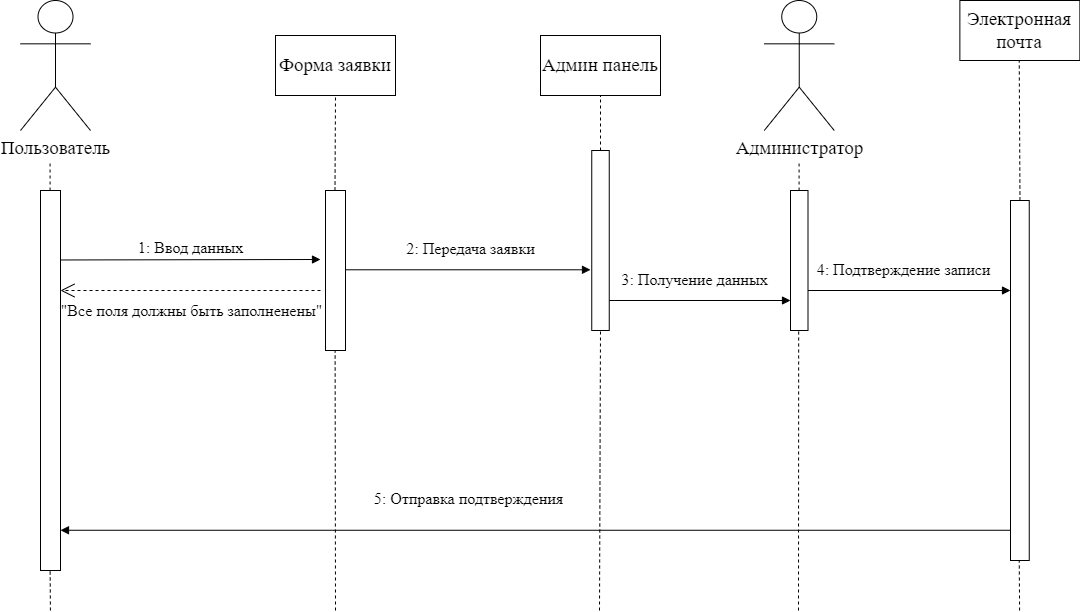

The diagram above was exported from draw.io. Its source (the exported page's mxGraphModel, read from the mxfile embedded in the PNG):
<mxGraphModel dx="1050" dy="629" grid="1" gridSize="10" guides="1" tooltips="1" connect="1" arrows="1" fold="1" page="1" pageScale="1" pageWidth="1654" pageHeight="1169" math="0" shadow="0">
  <root>
    <mxCell id="0" />
    <mxCell id="1" parent="0" />
    <mxCell id="jt-hk_Z8EN9HKalKaF8k-11" value="&lt;font style=&quot;font-size: 19px;&quot; face=&quot;Times New Roman&quot;&gt;Форма заявки&lt;/font&gt;" style="rounded=0;whiteSpace=wrap;html=1;" parent="1" vertex="1">
      <mxGeometry x="285" y="75" width="120" height="60" as="geometry" />
    </mxCell>
    <mxCell id="jt-hk_Z8EN9HKalKaF8k-12" value="" style="html=1;points=[[0,0,0,0,5],[0,1,0,0,-5],[1,0,0,0,5],[1,1,0,0,-5]];perimeter=orthogonalPerimeter;outlineConnect=0;targetShapes=umlLifeline;portConstraint=eastwest;newEdgeStyle={&quot;curved&quot;:0,&quot;rounded&quot;:0};" parent="1" vertex="1">
      <mxGeometry x="335" y="230" width="20" height="160" as="geometry" />
    </mxCell>
    <mxCell id="jt-hk_Z8EN9HKalKaF8k-14" value="" style="endArrow=none;dashed=1;html=1;rounded=0;entryX=0.5;entryY=1;entryDx=0;entryDy=0;" parent="1" target="jt-hk_Z8EN9HKalKaF8k-11" edge="1">
      <mxGeometry width="50" height="50" relative="1" as="geometry">
        <mxPoint x="344.5" y="230" as="sourcePoint" />
        <mxPoint x="344.5" y="200" as="targetPoint" />
      </mxGeometry>
    </mxCell>
    <mxCell id="jt-hk_Z8EN9HKalKaF8k-15" value="" style="endArrow=none;dashed=1;html=1;rounded=0;" parent="1" edge="1">
      <mxGeometry width="50" height="50" relative="1" as="geometry">
        <mxPoint x="345" y="650" as="sourcePoint" />
        <mxPoint x="344.63" y="390" as="targetPoint" />
      </mxGeometry>
    </mxCell>
    <mxCell id="jt-hk_Z8EN9HKalKaF8k-16" value="" style="endArrow=none;dashed=1;html=1;rounded=0;" parent="1" source="jt-hk_Z8EN9HKalKaF8k-19" edge="1">
      <mxGeometry width="50" height="50" relative="1" as="geometry">
        <mxPoint x="609.71" y="130" as="sourcePoint" />
        <mxPoint x="609.71" y="100" as="targetPoint" />
      </mxGeometry>
    </mxCell>
    <mxCell id="jt-hk_Z8EN9HKalKaF8k-17" value="" style="html=1;points=[[0,0,0,0,5],[0,1,0,0,-5],[1,0,0,0,5],[1,1,0,0,-5]];perimeter=orthogonalPerimeter;outlineConnect=0;targetShapes=umlLifeline;portConstraint=eastwest;newEdgeStyle={&quot;curved&quot;:0,&quot;rounded&quot;:0};" parent="1" vertex="1">
      <mxGeometry x="601.25" y="190" width="17.5" height="180" as="geometry" />
    </mxCell>
    <mxCell id="HL-uwNx9ETDKFKiIYfY5-1" value="&lt;font face=&quot;Times New Roman&quot; style=&quot;font-size: 16px;&quot;&gt;2: Передача заявки&lt;/font&gt;" style="html=1;verticalAlign=bottom;endArrow=block;curved=0;rounded=0;" parent="1" edge="1">
      <mxGeometry x="0.0204" y="9" width="80" relative="1" as="geometry">
        <mxPoint x="355" y="309.29" as="sourcePoint" />
        <mxPoint x="600" y="309.29" as="targetPoint" />
        <mxPoint as="offset" />
      </mxGeometry>
    </mxCell>
    <mxCell id="HL-uwNx9ETDKFKiIYfY5-9" value="&lt;font style=&quot;font-size: 19px;&quot; face=&quot;Times New Roman&quot;&gt;Пользователь&lt;/font&gt;" style="shape=umlActor;verticalLabelPosition=bottom;verticalAlign=top;html=1;outlineConnect=0;" parent="1" vertex="1">
      <mxGeometry x="30" y="40" width="70" height="130" as="geometry" />
    </mxCell>
    <mxCell id="HL-uwNx9ETDKFKiIYfY5-11" value="&lt;font style=&quot;font-size: 19px;&quot; face=&quot;Times New Roman&quot;&gt;Электронная почта&lt;/font&gt;" style="rounded=0;whiteSpace=wrap;html=1;" parent="1" vertex="1">
      <mxGeometry x="969.3700000000001" y="40" width="120" height="60" as="geometry" />
    </mxCell>
    <mxCell id="HL-uwNx9ETDKFKiIYfY5-13" value="" style="endArrow=none;dashed=1;html=1;rounded=0;" parent="1" edge="1">
      <mxGeometry width="50" height="50" relative="1" as="geometry">
        <mxPoint x="1029.46" y="240" as="sourcePoint" />
        <mxPoint x="1028.75" y="100" as="targetPoint" />
      </mxGeometry>
    </mxCell>
    <mxCell id="HL-uwNx9ETDKFKiIYfY5-14" value="" style="html=1;points=[[0,0,0,0,5],[0,1,0,0,-5],[1,0,0,0,5],[1,1,0,0,-5]];perimeter=orthogonalPerimeter;outlineConnect=0;targetShapes=umlLifeline;portConstraint=eastwest;newEdgeStyle={&quot;curved&quot;:0,&quot;rounded&quot;:0};" parent="1" vertex="1">
      <mxGeometry x="800" y="230" width="17.5" height="140" as="geometry" />
    </mxCell>
    <mxCell id="HL-uwNx9ETDKFKiIYfY5-16" value="&lt;font face=&quot;Times New Roman&quot; style=&quot;font-size: 16px;&quot;&gt;3: Получение данных&lt;/font&gt;" style="html=1;verticalAlign=bottom;endArrow=block;curved=0;rounded=0;" parent="1" edge="1">
      <mxGeometry x="-0.0588" y="9" width="80" relative="1" as="geometry">
        <mxPoint x="618.75" y="340" as="sourcePoint" />
        <mxPoint x="800" y="340" as="targetPoint" />
        <mxPoint as="offset" />
      </mxGeometry>
    </mxCell>
    <mxCell id="HL-uwNx9ETDKFKiIYfY5-17" value="" style="html=1;points=[[0,0,0,0,5],[0,1,0,0,-5],[1,0,0,0,5],[1,1,0,0,-5]];perimeter=orthogonalPerimeter;outlineConnect=0;targetShapes=umlLifeline;portConstraint=eastwest;newEdgeStyle={&quot;curved&quot;:0,&quot;rounded&quot;:0};" parent="1" vertex="1">
      <mxGeometry x="1020" y="240" width="18.75" height="360" as="geometry" />
    </mxCell>
    <mxCell id="HL-uwNx9ETDKFKiIYfY5-24" value="&lt;font face=&quot;Times New Roman&quot; style=&quot;font-size: 16px;&quot;&gt;5: Отправка подтверждения&amp;nbsp;&lt;/font&gt;" style="html=1;verticalAlign=bottom;endArrow=block;curved=0;rounded=0;exitX=0.007;exitY=0.916;exitDx=0;exitDy=0;exitPerimeter=0;" parent="1" source="HL-uwNx9ETDKFKiIYfY5-17" target="HL-uwNx9ETDKFKiIYfY5-40" edge="1">
      <mxGeometry x="0.137" y="-20" width="80" relative="1" as="geometry">
        <mxPoint x="1010" y="570" as="sourcePoint" />
        <mxPoint x="686.25" y="570" as="targetPoint" />
        <mxPoint as="offset" />
      </mxGeometry>
    </mxCell>
    <mxCell id="HL-uwNx9ETDKFKiIYfY5-32" value="" style="endArrow=none;dashed=1;html=1;rounded=0;" parent="1" edge="1">
      <mxGeometry width="50" height="50" relative="1" as="geometry">
        <mxPoint x="1029.08" y="650" as="sourcePoint" />
        <mxPoint x="1028.75" y="600" as="targetPoint" />
      </mxGeometry>
    </mxCell>
    <mxCell id="HL-uwNx9ETDKFKiIYfY5-36" value="" style="endArrow=none;dashed=1;html=1;rounded=0;" parent="1" edge="1">
      <mxGeometry width="50" height="50" relative="1" as="geometry">
        <mxPoint x="609" y="650" as="sourcePoint" />
        <mxPoint x="610" y="370" as="targetPoint" />
      </mxGeometry>
    </mxCell>
    <mxCell id="HL-uwNx9ETDKFKiIYfY5-37" value="" style="endArrow=none;dashed=1;html=1;rounded=0;" parent="1" edge="1">
      <mxGeometry width="50" height="50" relative="1" as="geometry">
        <mxPoint x="808" y="650" as="sourcePoint" />
        <mxPoint x="808.16" y="370" as="targetPoint" />
      </mxGeometry>
    </mxCell>
    <mxCell id="HL-uwNx9ETDKFKiIYfY5-40" value="" style="html=1;points=[[0,0,0,0,5],[0,1,0,0,-5],[1,0,0,0,5],[1,1,0,0,-5]];perimeter=orthogonalPerimeter;outlineConnect=0;targetShapes=umlLifeline;portConstraint=eastwest;newEdgeStyle={&quot;curved&quot;:0,&quot;rounded&quot;:0};" parent="1" vertex="1">
      <mxGeometry x="50" y="230" width="20" height="380" as="geometry" />
    </mxCell>
    <mxCell id="HL-uwNx9ETDKFKiIYfY5-41" value="" style="endArrow=none;dashed=1;html=1;rounded=0;" parent="1" edge="1">
      <mxGeometry width="50" height="50" relative="1" as="geometry">
        <mxPoint x="59.57000000000001" y="230" as="sourcePoint" />
        <mxPoint x="59.57000000000001" y="200" as="targetPoint" />
      </mxGeometry>
    </mxCell>
    <mxCell id="HL-uwNx9ETDKFKiIYfY5-42" value="" style="endArrow=none;dashed=1;html=1;rounded=0;" parent="1" edge="1">
      <mxGeometry width="50" height="50" relative="1" as="geometry">
        <mxPoint x="59.920000000000016" y="650" as="sourcePoint" />
        <mxPoint x="59.629999999999995" y="610" as="targetPoint" />
      </mxGeometry>
    </mxCell>
    <mxCell id="HL-uwNx9ETDKFKiIYfY5-43" value="&lt;font face=&quot;Times New Roman&quot; style=&quot;font-size: 16px;&quot;&gt;1: Ввод данных&lt;/font&gt;" style="html=1;verticalAlign=bottom;endArrow=block;curved=0;rounded=0;" parent="1" edge="1">
      <mxGeometry width="80" relative="1" as="geometry">
        <mxPoint x="70" y="299.47" as="sourcePoint" />
        <mxPoint x="330" y="299" as="targetPoint" />
        <mxPoint as="offset" />
      </mxGeometry>
    </mxCell>
    <mxCell id="HL-uwNx9ETDKFKiIYfY5-44" value="&lt;font face=&quot;Times New Roman&quot; style=&quot;font-size: 16px;&quot;&gt;&quot;Все поля должны быть заполненены&quot;&lt;/font&gt;" style="endArrow=open;endSize=12;dashed=1;html=1;rounded=0;" parent="1" edge="1">
      <mxGeometry y="20" width="160" relative="1" as="geometry">
        <mxPoint x="330" y="330" as="sourcePoint" />
        <mxPoint x="70" y="330" as="targetPoint" />
        <mxPoint x="1" as="offset" />
      </mxGeometry>
    </mxCell>
    <mxCell id="HL-uwNx9ETDKFKiIYfY5-45" value="" style="endArrow=none;dashed=1;html=1;rounded=0;" parent="1" source="jt-hk_Z8EN9HKalKaF8k-17" target="jt-hk_Z8EN9HKalKaF8k-19" edge="1">
      <mxGeometry width="50" height="50" relative="1" as="geometry">
        <mxPoint x="610" y="190" as="sourcePoint" />
        <mxPoint x="609.71" y="100" as="targetPoint" />
      </mxGeometry>
    </mxCell>
    <mxCell id="jt-hk_Z8EN9HKalKaF8k-19" value="&lt;font style=&quot;font-size: 19px;&quot; face=&quot;Times New Roman&quot;&gt;Админ панель&lt;/font&gt;" style="rounded=0;whiteSpace=wrap;html=1;" parent="1" vertex="1">
      <mxGeometry x="550" y="75" width="120" height="60" as="geometry" />
    </mxCell>
    <mxCell id="jt-hk_Z8EN9HKalKaF8k-1" value="&lt;font style=&quot;font-size: 19px;&quot; face=&quot;Times New Roman&quot;&gt;Администратор&lt;/font&gt;" style="shape=umlActor;verticalLabelPosition=bottom;verticalAlign=top;html=1;outlineConnect=0;" parent="1" vertex="1">
      <mxGeometry x="773.75" y="40" width="70" height="130" as="geometry" />
    </mxCell>
    <mxCell id="HL-uwNx9ETDKFKiIYfY5-48" value="&lt;font face=&quot;Times New Roman&quot; style=&quot;font-size: 16px;&quot;&gt;4: Подтверждение записи&lt;/font&gt;" style="html=1;verticalAlign=bottom;endArrow=block;curved=0;rounded=0;entryX=0;entryY=0.25;entryDx=0;entryDy=0;entryPerimeter=0;" parent="1" target="HL-uwNx9ETDKFKiIYfY5-17" edge="1">
      <mxGeometry x="-0.0588" y="9" width="80" relative="1" as="geometry">
        <mxPoint x="817.5" y="330" as="sourcePoint" />
        <mxPoint x="970" y="330" as="targetPoint" />
        <mxPoint as="offset" />
      </mxGeometry>
    </mxCell>
    <mxCell id="HL-uwNx9ETDKFKiIYfY5-50" value="" style="endArrow=none;dashed=1;html=1;rounded=0;" parent="1" edge="1">
      <mxGeometry width="50" height="50" relative="1" as="geometry">
        <mxPoint x="808.58" y="230" as="sourcePoint" />
        <mxPoint x="808.58" y="200" as="targetPoint" />
      </mxGeometry>
    </mxCell>
  </root>
</mxGraphModel>